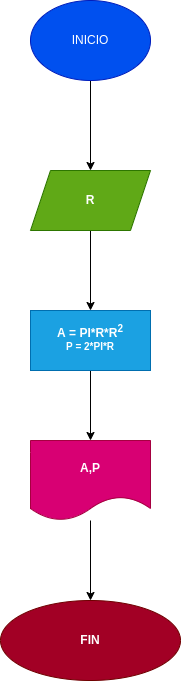

The diagram above was exported from draw.io. Its source (the exported page's mxGraphModel, read from the mxfile embedded in the PNG):
<mxGraphModel dx="434" dy="306" grid="1" gridSize="10" guides="1" tooltips="1" connect="1" arrows="1" fold="1" page="1" pageScale="1" pageWidth="827" pageHeight="1169" math="0" shadow="0">
  <root>
    <mxCell id="0" />
    <mxCell id="1" parent="0" />
    <mxCell id="5" value="" style="edgeStyle=none;html=1;" edge="1" parent="1" source="2" target="4">
      <mxGeometry relative="1" as="geometry" />
    </mxCell>
    <mxCell id="2" value="INICIO" style="ellipse;whiteSpace=wrap;html=1;fillColor=#0050ef;fontColor=#ffffff;strokeColor=#001DBC;" vertex="1" parent="1">
      <mxGeometry x="170" y="120" width="120" height="80" as="geometry" />
    </mxCell>
    <mxCell id="7" value="" style="edgeStyle=none;html=1;" edge="1" parent="1" source="4" target="6">
      <mxGeometry relative="1" as="geometry" />
    </mxCell>
    <mxCell id="4" value="&lt;b&gt;R&lt;/b&gt;" style="shape=parallelogram;perimeter=parallelogramPerimeter;whiteSpace=wrap;html=1;fixedSize=1;fillColor=#60a917;fontColor=#ffffff;strokeColor=#2D7600;" vertex="1" parent="1">
      <mxGeometry x="170" y="290" width="120" height="60" as="geometry" />
    </mxCell>
    <mxCell id="9" value="" style="edgeStyle=none;html=1;" edge="1" parent="1" source="6" target="8">
      <mxGeometry relative="1" as="geometry" />
    </mxCell>
    <mxCell id="6" value="&lt;b&gt;A = PI*R*R&lt;/b&gt;&lt;sup&gt;&lt;b&gt;2&lt;br&gt;P = 2*PI*R&lt;/b&gt;&lt;br&gt;&lt;/sup&gt;" style="whiteSpace=wrap;html=1;fillColor=#1ba1e2;fontColor=#ffffff;strokeColor=#006EAF;" vertex="1" parent="1">
      <mxGeometry x="170" y="430" width="120" height="60" as="geometry" />
    </mxCell>
    <mxCell id="11" value="" style="edgeStyle=none;html=1;" edge="1" parent="1" source="8" target="10">
      <mxGeometry relative="1" as="geometry" />
    </mxCell>
    <mxCell id="8" value="&lt;b&gt;A,P&lt;/b&gt;" style="shape=document;whiteSpace=wrap;html=1;boundedLbl=1;fillColor=#d80073;fontColor=#ffffff;strokeColor=#A50040;" vertex="1" parent="1">
      <mxGeometry x="170" y="560" width="120" height="80" as="geometry" />
    </mxCell>
    <mxCell id="10" value="&lt;b&gt;FIN&lt;/b&gt;" style="ellipse;whiteSpace=wrap;html=1;fillColor=#a20025;fontColor=#ffffff;strokeColor=#6F0000;" vertex="1" parent="1">
      <mxGeometry x="140" y="720" width="180" height="80" as="geometry" />
    </mxCell>
  </root>
</mxGraphModel>